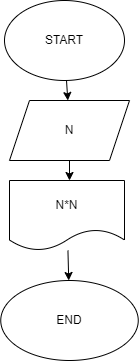

The diagram above was exported from draw.io. Its source (the exported page's mxGraphModel, read from the mxfile embedded in the PNG):
<mxGraphModel dx="370" dy="419" grid="1" gridSize="10" guides="1" tooltips="1" connect="1" arrows="1" fold="1" page="1" pageScale="1" pageWidth="850" pageHeight="1100" math="0" shadow="0">
  <root>
    <mxCell id="0" />
    <mxCell id="1" parent="0" />
    <mxCell id="4" value="" style="edgeStyle=none;html=1;" parent="1" source="2" target="3" edge="1">
      <mxGeometry relative="1" as="geometry" />
    </mxCell>
    <mxCell id="2" value="START" style="ellipse;whiteSpace=wrap;html=1;" parent="1" vertex="1">
      <mxGeometry x="300" y="20" width="120" height="80" as="geometry" />
    </mxCell>
    <mxCell id="6" value="" style="edgeStyle=none;html=1;" parent="1" source="3" edge="1">
      <mxGeometry relative="1" as="geometry">
        <mxPoint x="365" y="200" as="targetPoint" />
      </mxGeometry>
    </mxCell>
    <mxCell id="3" value="N" style="shape=parallelogram;perimeter=parallelogramPerimeter;whiteSpace=wrap;html=1;fixedSize=1;" parent="1" vertex="1">
      <mxGeometry x="305" y="120" width="120" height="60" as="geometry" />
    </mxCell>
    <mxCell id="9" value="" style="edgeStyle=none;html=1;" parent="1" source="7" target="8" edge="1">
      <mxGeometry relative="1" as="geometry" />
    </mxCell>
    <mxCell id="7" value="N*N" style="shape=document;whiteSpace=wrap;html=1;boundedLbl=1;" parent="1" vertex="1">
      <mxGeometry x="305" y="200" width="115" height="70" as="geometry" />
    </mxCell>
    <mxCell id="8" value="END" style="ellipse;whiteSpace=wrap;html=1;" parent="1" vertex="1">
      <mxGeometry x="296.25" y="300" width="137.5" height="80" as="geometry" />
    </mxCell>
  </root>
</mxGraphModel>